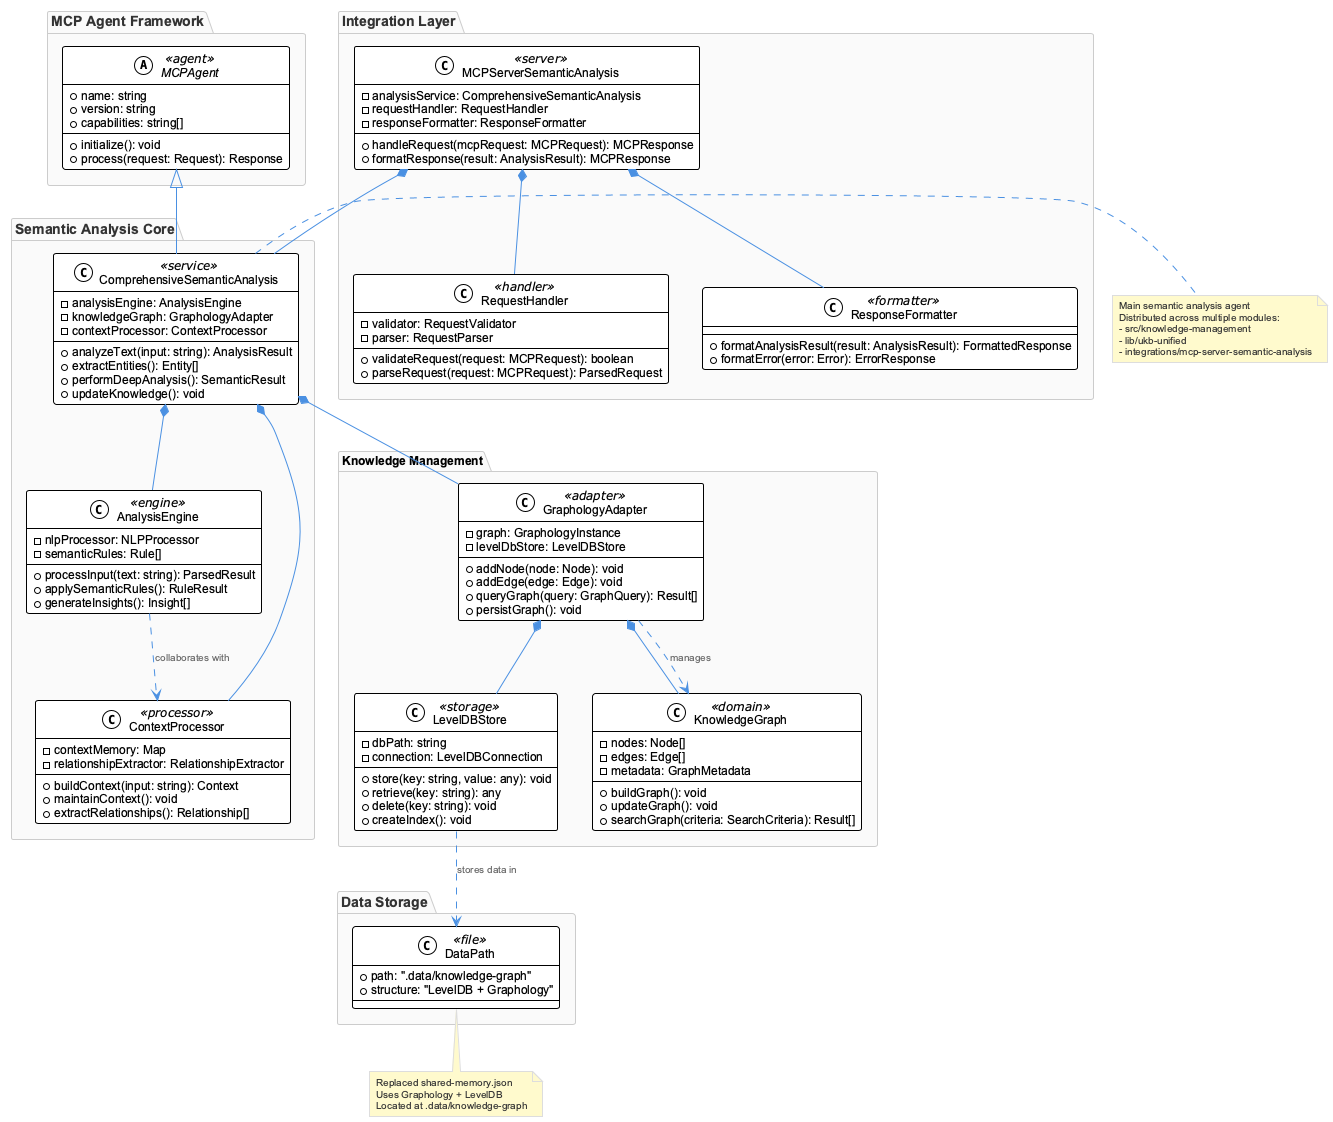

The diagram above was rendered by PlantUML. Its source (embedded in the PNG):
@startuml
!include /Users/q284340/Agentic/coding/docs/puml/_standard-style.puml

package "MCP Agent Framework" {
    abstract class MCPAgent <<agent>> {
        +name: string
        +version: string
        +capabilities: string[]
        +initialize(): void
        +process(request: Request): Response
    }
}

package "Semantic Analysis Core" {
    class ComprehensiveSemanticAnalysis <<service>> {
        -analysisEngine: AnalysisEngine
        -knowledgeGraph: GraphologyAdapter
        -contextProcessor: ContextProcessor
        +analyzeText(input: string): AnalysisResult
        +extractEntities(): Entity[]
        +performDeepAnalysis(): SemanticResult
        +updateKnowledge(): void
    }
    
    class AnalysisEngine <<engine>> {
        -nlpProcessor: NLPProcessor
        -semanticRules: Rule[]
        +processInput(text: string): ParsedResult
        +applySemanticRules(): RuleResult
        +generateInsights(): Insight[]
    }
    
    class ContextProcessor <<processor>> {
        -contextMemory: Map
        -relationshipExtractor: RelationshipExtractor
        +buildContext(input: string): Context
        +maintainContext(): void
        +extractRelationships(): Relationship[]
    }
}

package "Knowledge Management" <<folder>> {
    class GraphologyAdapter <<adapter>> {
        -graph: GraphologyInstance
        -levelDbStore: LevelDBStore
        +addNode(node: Node): void
        +addEdge(edge: Edge): void
        +queryGraph(query: GraphQuery): Result[]
        +persistGraph(): void
    }
    
    class LevelDBStore <<storage>> {
        -dbPath: string
        -connection: LevelDBConnection
        +store(key: string, value: any): void
        +retrieve(key: string): any
        +delete(key: string): void
        +createIndex(): void
    }
    
    class KnowledgeGraph <<domain>> {
        -nodes: Node[]
        -edges: Edge[]
        -metadata: GraphMetadata
        +buildGraph(): void
        +updateGraph(): void
        +searchGraph(criteria: SearchCriteria): Result[]
    }
}

package "Integration Layer" {
    class MCPServerSemanticAnalysis <<server>> {
        -analysisService: ComprehensiveSemanticAnalysis
        -requestHandler: RequestHandler
        -responseFormatter: ResponseFormatter
        +handleRequest(mcpRequest: MCPRequest): MCPResponse
        +formatResponse(result: AnalysisResult): MCPResponse
    }
    
    class RequestHandler <<handler>> {
        -validator: RequestValidator
        -parser: RequestParser
        +validateRequest(request: MCPRequest): boolean
        +parseRequest(request: MCPRequest): ParsedRequest
    }
    
    class ResponseFormatter <<formatter>> {
        +formatAnalysisResult(result: AnalysisResult): FormattedResponse
        +formatError(error: Error): ErrorResponse
    }
}

package "Data Storage" {
    class DataPath <<file>> {
        +path: ".data/knowledge-graph"
        +structure: "LevelDB + Graphology"
    }
}

' Inheritance relationships
MCPAgent <|-- ComprehensiveSemanticAnalysis

' Composition relationships
ComprehensiveSemanticAnalysis *-- AnalysisEngine
ComprehensiveSemanticAnalysis *-- ContextProcessor
ComprehensiveSemanticAnalysis *-- GraphologyAdapter

GraphologyAdapter *-- LevelDBStore
GraphologyAdapter *-- KnowledgeGraph

MCPServerSemanticAnalysis *-- ComprehensiveSemanticAnalysis
MCPServerSemanticAnalysis *-- RequestHandler
MCPServerSemanticAnalysis *-- ResponseFormatter

' Dependencies
LevelDBStore ..> DataPath : stores data in
GraphologyAdapter ..> KnowledgeGraph : manages
AnalysisEngine ..> ContextProcessor : collaborates with

' Notes
note right of ComprehensiveSemanticAnalysis
  Main semantic analysis agent
  Distributed across multiple modules:
  - src/knowledge-management
  - lib/ukb-unified  
  - integrations/mcp-server-semantic-analysis
end note

note bottom of DataPath
  Replaced shared-memory.json
  Uses Graphology + LevelDB
  Located at .data/knowledge-graph
end note

@enduml